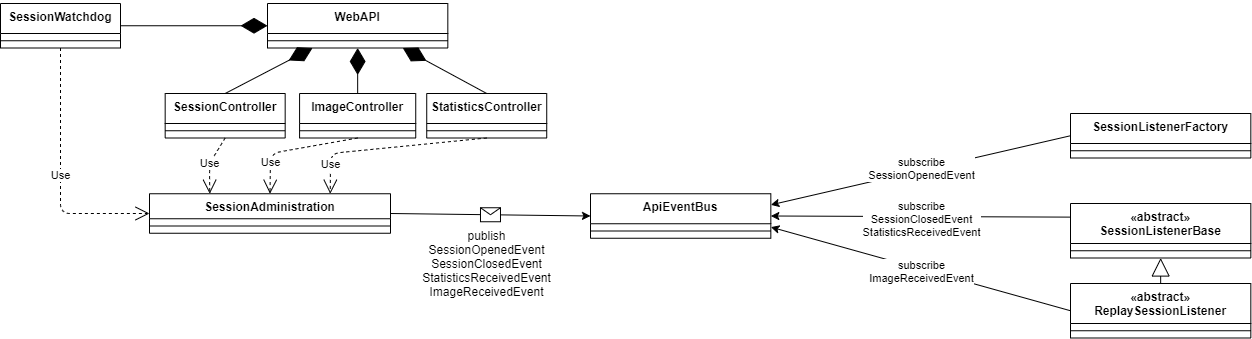

The diagram above was exported from draw.io. Its source (the exported page's mxGraphModel, read from the mxfile embedded in the PNG):
<mxGraphModel dx="3214" dy="3499" grid="1" gridSize="10" guides="1" tooltips="1" connect="1" arrows="1" fold="1" page="1" pageScale="1" pageWidth="827" pageHeight="1169" math="0" shadow="0">
  <root>
    <mxCell id="0" />
    <mxCell id="1" parent="0" />
    <mxCell id="HJZWYMdq4jCGjizzw9UV-21" value="ApiEventBus" style="swimlane;fontStyle=1;align=center;verticalAlign=top;childLayout=stackLayout;horizontal=1;startSize=30;horizontalStack=0;resizeParent=1;resizeParentMax=0;resizeLast=0;collapsible=1;marginBottom=0;" parent="1" vertex="1">
      <mxGeometry x="-840" y="-179.75" width="180.33" height="44.49541284403669" as="geometry">
        <mxRectangle x="575.0600000000001" y="313.22" width="120" height="37" as="alternateBounds" />
      </mxGeometry>
    </mxCell>
    <mxCell id="HJZWYMdq4jCGjizzw9UV-22" value="" style="line;strokeWidth=1;fillColor=none;align=left;verticalAlign=middle;spacingTop=-1;spacingLeft=3;spacingRight=3;rotatable=0;labelPosition=right;points=[];portConstraint=eastwest;" parent="HJZWYMdq4jCGjizzw9UV-21" vertex="1">
      <mxGeometry y="30" width="180.33" height="14.495412844036696" as="geometry" />
    </mxCell>
    <mxCell id="HJZWYMdq4jCGjizzw9UV-91" value="WebAPI" style="swimlane;fontStyle=1;align=center;verticalAlign=top;childLayout=stackLayout;horizontal=1;startSize=30;horizontalStack=0;resizeParent=1;resizeParentMax=0;resizeLast=0;collapsible=1;marginBottom=0;" parent="1" vertex="1">
      <mxGeometry x="-1163.0032786885245" y="-369.99577981651373" width="180.327868852459" height="44.49541284403669" as="geometry">
        <mxRectangle x="575.0600000000001" y="313.22" width="120" height="37" as="alternateBounds" />
      </mxGeometry>
    </mxCell>
    <mxCell id="HJZWYMdq4jCGjizzw9UV-92" value="" style="line;strokeWidth=1;fillColor=none;align=left;verticalAlign=middle;spacingTop=-1;spacingLeft=3;spacingRight=3;rotatable=0;labelPosition=right;points=[];portConstraint=eastwest;" parent="HJZWYMdq4jCGjizzw9UV-91" vertex="1">
      <mxGeometry y="30" width="180.327868852459" height="14.495412844036696" as="geometry" />
    </mxCell>
    <mxCell id="HJZWYMdq4jCGjizzw9UV-93" value="SessionController" style="swimlane;fontStyle=1;align=center;verticalAlign=top;childLayout=stackLayout;horizontal=1;startSize=30;horizontalStack=0;resizeParent=1;resizeParentMax=0;resizeLast=0;collapsible=1;marginBottom=0;" parent="1" vertex="1">
      <mxGeometry x="-1265.3300000000002" y="-280" width="120" height="44.49541284403669" as="geometry">
        <mxRectangle x="575.0600000000001" y="313.22" width="120" height="37" as="alternateBounds" />
      </mxGeometry>
    </mxCell>
    <mxCell id="HJZWYMdq4jCGjizzw9UV-94" value="" style="line;strokeWidth=1;fillColor=none;align=left;verticalAlign=middle;spacingTop=-1;spacingLeft=3;spacingRight=3;rotatable=0;labelPosition=right;points=[];portConstraint=eastwest;" parent="HJZWYMdq4jCGjizzw9UV-93" vertex="1">
      <mxGeometry y="30" width="120" height="14.495412844036696" as="geometry" />
    </mxCell>
    <mxCell id="HJZWYMdq4jCGjizzw9UV-95" value="StatisticsController" style="swimlane;fontStyle=1;align=center;verticalAlign=top;childLayout=stackLayout;horizontal=1;startSize=30;horizontalStack=0;resizeParent=1;resizeParentMax=0;resizeLast=0;collapsible=1;marginBottom=0;" parent="1" vertex="1">
      <mxGeometry x="-1003.7699999999999" y="-280" width="120" height="44.49541284403669" as="geometry">
        <mxRectangle x="575.0600000000001" y="313.22" width="120" height="37" as="alternateBounds" />
      </mxGeometry>
    </mxCell>
    <mxCell id="HJZWYMdq4jCGjizzw9UV-96" value="" style="line;strokeWidth=1;fillColor=none;align=left;verticalAlign=middle;spacingTop=-1;spacingLeft=3;spacingRight=3;rotatable=0;labelPosition=right;points=[];portConstraint=eastwest;" parent="HJZWYMdq4jCGjizzw9UV-95" vertex="1">
      <mxGeometry y="30" width="120" height="14.495412844036696" as="geometry" />
    </mxCell>
    <mxCell id="HJZWYMdq4jCGjizzw9UV-97" value="ImageController" style="swimlane;fontStyle=1;align=center;verticalAlign=top;childLayout=stackLayout;horizontal=1;startSize=30;horizontalStack=0;resizeParent=1;resizeParentMax=0;resizeLast=0;collapsible=1;marginBottom=0;" parent="1" vertex="1">
      <mxGeometry x="-1130.92" y="-280" width="116.16" height="44.49541284403669" as="geometry">
        <mxRectangle x="575.0600000000001" y="313.22" width="120" height="37" as="alternateBounds" />
      </mxGeometry>
    </mxCell>
    <mxCell id="HJZWYMdq4jCGjizzw9UV-98" value="" style="line;strokeWidth=1;fillColor=none;align=left;verticalAlign=middle;spacingTop=-1;spacingLeft=3;spacingRight=3;rotatable=0;labelPosition=right;points=[];portConstraint=eastwest;" parent="HJZWYMdq4jCGjizzw9UV-97" vertex="1">
      <mxGeometry y="30" width="116.16" height="14.495412844036696" as="geometry" />
    </mxCell>
    <mxCell id="HJZWYMdq4jCGjizzw9UV-99" value="SessionWatchdog" style="swimlane;fontStyle=1;align=center;verticalAlign=top;childLayout=stackLayout;horizontal=1;startSize=30;horizontalStack=0;resizeParent=1;resizeParentMax=0;resizeLast=0;collapsible=1;marginBottom=0;" parent="1" vertex="1">
      <mxGeometry x="-1430" y="-370" width="120" height="44.49541284403669" as="geometry">
        <mxRectangle x="575.0600000000001" y="313.22" width="120" height="37" as="alternateBounds" />
      </mxGeometry>
    </mxCell>
    <mxCell id="HJZWYMdq4jCGjizzw9UV-100" value="" style="line;strokeWidth=1;fillColor=none;align=left;verticalAlign=middle;spacingTop=-1;spacingLeft=3;spacingRight=3;rotatable=0;labelPosition=right;points=[];portConstraint=eastwest;" parent="HJZWYMdq4jCGjizzw9UV-99" vertex="1">
      <mxGeometry y="30" width="120" height="14.495412844036696" as="geometry" />
    </mxCell>
    <mxCell id="HJZWYMdq4jCGjizzw9UV-101" value="SessionAdministration" style="swimlane;fontStyle=1;align=center;verticalAlign=top;childLayout=stackLayout;horizontal=1;startSize=25;horizontalStack=0;resizeParent=1;resizeParentMax=0;resizeLast=0;collapsible=1;marginBottom=0;" parent="1" vertex="1">
      <mxGeometry x="-1281" y="-179.75" width="241" height="39.49541284403669" as="geometry">
        <mxRectangle x="575.0600000000001" y="313.22" width="120" height="37" as="alternateBounds" />
      </mxGeometry>
    </mxCell>
    <mxCell id="HJZWYMdq4jCGjizzw9UV-102" value="" style="line;strokeWidth=1;fillColor=none;align=left;verticalAlign=middle;spacingTop=-1;spacingLeft=3;spacingRight=3;rotatable=0;labelPosition=right;points=[];portConstraint=eastwest;" parent="HJZWYMdq4jCGjizzw9UV-101" vertex="1">
      <mxGeometry y="25" width="241" height="14.495412844036696" as="geometry" />
    </mxCell>
    <mxCell id="HJZWYMdq4jCGjizzw9UV-128" value="SessionListenerFactory" style="swimlane;fontStyle=1;align=center;verticalAlign=top;childLayout=stackLayout;horizontal=1;startSize=30;horizontalStack=0;resizeParent=1;resizeParentMax=0;resizeLast=0;collapsible=1;marginBottom=0;" parent="1" vertex="1">
      <mxGeometry x="-360" y="-260" width="180.33" height="44.49541284403669" as="geometry">
        <mxRectangle x="575.0600000000001" y="313.22" width="120" height="37" as="alternateBounds" />
      </mxGeometry>
    </mxCell>
    <mxCell id="HJZWYMdq4jCGjizzw9UV-129" value="" style="line;strokeWidth=1;fillColor=none;align=left;verticalAlign=middle;spacingTop=-1;spacingLeft=3;spacingRight=3;rotatable=0;labelPosition=right;points=[];portConstraint=eastwest;" parent="HJZWYMdq4jCGjizzw9UV-128" vertex="1">
      <mxGeometry y="30" width="180.33" height="14.495412844036696" as="geometry" />
    </mxCell>
    <mxCell id="HJZWYMdq4jCGjizzw9UV-130" value="«abstract»&#10;SessionListenerBase" style="swimlane;fontStyle=1;align=center;verticalAlign=top;childLayout=stackLayout;horizontal=1;startSize=40;horizontalStack=0;resizeParent=1;resizeParentMax=0;resizeLast=0;collapsible=1;marginBottom=0;" parent="1" vertex="1">
      <mxGeometry x="-360" y="-170" width="180.33" height="54.49541284403669" as="geometry">
        <mxRectangle x="575.0600000000001" y="313.22" width="120" height="37" as="alternateBounds" />
      </mxGeometry>
    </mxCell>
    <mxCell id="HJZWYMdq4jCGjizzw9UV-131" value="" style="line;strokeWidth=1;fillColor=none;align=left;verticalAlign=middle;spacingTop=-1;spacingLeft=3;spacingRight=3;rotatable=0;labelPosition=right;points=[];portConstraint=eastwest;" parent="HJZWYMdq4jCGjizzw9UV-130" vertex="1">
      <mxGeometry y="40" width="180.33" height="14.495412844036696" as="geometry" />
    </mxCell>
    <mxCell id="HJZWYMdq4jCGjizzw9UV-132" value="«abstract»&#10;ReplaySessionListener" style="swimlane;fontStyle=1;align=center;verticalAlign=top;childLayout=stackLayout;horizontal=1;startSize=40;horizontalStack=0;resizeParent=1;resizeParentMax=0;resizeLast=0;collapsible=1;marginBottom=0;" parent="1" vertex="1">
      <mxGeometry x="-360" y="-90" width="180.33" height="54.49541284403669" as="geometry">
        <mxRectangle x="575.0600000000001" y="313.22" width="120" height="37" as="alternateBounds" />
      </mxGeometry>
    </mxCell>
    <mxCell id="HJZWYMdq4jCGjizzw9UV-133" value="" style="line;strokeWidth=1;fillColor=none;align=left;verticalAlign=middle;spacingTop=-1;spacingLeft=3;spacingRight=3;rotatable=0;labelPosition=right;points=[];portConstraint=eastwest;" parent="HJZWYMdq4jCGjizzw9UV-132" vertex="1">
      <mxGeometry y="40" width="180.33" height="14.495412844036696" as="geometry" />
    </mxCell>
    <mxCell id="HJZWYMdq4jCGjizzw9UV-144" value="" style="endArrow=classic;html=1;entryX=0;entryY=0.5;entryDx=0;entryDy=0;exitX=1;exitY=0.5;exitDx=0;exitDy=0;" parent="1" source="HJZWYMdq4jCGjizzw9UV-101" target="HJZWYMdq4jCGjizzw9UV-21" edge="1">
      <mxGeometry relative="1" as="geometry">
        <mxPoint x="-1000" y="-190" as="sourcePoint" />
        <mxPoint x="-770" y="-140" as="targetPoint" />
      </mxGeometry>
    </mxCell>
    <mxCell id="HJZWYMdq4jCGjizzw9UV-145" value="" style="shape=message;html=1;outlineConnect=0;" parent="HJZWYMdq4jCGjizzw9UV-144" vertex="1">
      <mxGeometry width="20" height="14" relative="1" as="geometry">
        <mxPoint x="-10" y="-7" as="offset" />
      </mxGeometry>
    </mxCell>
    <mxCell id="HJZWYMdq4jCGjizzw9UV-146" value="publish&lt;br&gt;SessionOpenedEvent&lt;br&gt;SessionClosedEvent&lt;br&gt;StatisticsReceivedEvent&lt;br&gt;ImageReceivedEvent&lt;br&gt;" style="text;html=1;align=center;verticalAlign=middle;resizable=0;points=[];autosize=1;strokeColor=none;" parent="1" vertex="1">
      <mxGeometry x="-1013.77" y="-150" width="140" height="80" as="geometry" />
    </mxCell>
    <mxCell id="HJZWYMdq4jCGjizzw9UV-149" value="" style="endArrow=classic;html=1;exitX=0;exitY=0.5;exitDx=0;exitDy=0;entryX=1;entryY=0.75;entryDx=0;entryDy=0;" parent="1" source="HJZWYMdq4jCGjizzw9UV-132" target="HJZWYMdq4jCGjizzw9UV-21" edge="1">
      <mxGeometry relative="1" as="geometry">
        <mxPoint x="-500" y="-70" as="sourcePoint" />
        <mxPoint x="-570" y="-150" as="targetPoint" />
      </mxGeometry>
    </mxCell>
    <mxCell id="HJZWYMdq4jCGjizzw9UV-150" value="subscribe&lt;br&gt;ImageReceivedEvent" style="edgeLabel;resizable=0;html=1;align=center;verticalAlign=middle;" parent="HJZWYMdq4jCGjizzw9UV-149" connectable="0" vertex="1">
      <mxGeometry relative="1" as="geometry">
        <mxPoint y="2" as="offset" />
      </mxGeometry>
    </mxCell>
    <mxCell id="HJZWYMdq4jCGjizzw9UV-152" value="" style="endArrow=classic;html=1;exitX=0;exitY=0.5;exitDx=0;exitDy=0;entryX=1;entryY=0.25;entryDx=0;entryDy=0;" parent="1" source="HJZWYMdq4jCGjizzw9UV-128" target="HJZWYMdq4jCGjizzw9UV-21" edge="1">
      <mxGeometry relative="1" as="geometry">
        <mxPoint x="-390" y="-42.75229357798162" as="sourcePoint" />
        <mxPoint x="-559.6699999999996" y="-161.12614678899126" as="targetPoint" />
      </mxGeometry>
    </mxCell>
    <mxCell id="HJZWYMdq4jCGjizzw9UV-153" value="subscribe&lt;br&gt;SessionOpenedEvent" style="edgeLabel;resizable=0;html=1;align=center;verticalAlign=middle;" parent="HJZWYMdq4jCGjizzw9UV-152" connectable="0" vertex="1">
      <mxGeometry relative="1" as="geometry">
        <mxPoint y="-3" as="offset" />
      </mxGeometry>
    </mxCell>
    <mxCell id="HJZWYMdq4jCGjizzw9UV-154" value="" style="endArrow=classic;html=1;exitX=0;exitY=0.25;exitDx=0;exitDy=0;entryX=1;entryY=0.5;entryDx=0;entryDy=0;" parent="1" source="HJZWYMdq4jCGjizzw9UV-130" target="HJZWYMdq4jCGjizzw9UV-21" edge="1">
      <mxGeometry relative="1" as="geometry">
        <mxPoint x="-620" y="157.24770642201838" as="sourcePoint" />
        <mxPoint x="-559.6699999999996" y="-161.12614678899126" as="targetPoint" />
      </mxGeometry>
    </mxCell>
    <mxCell id="HJZWYMdq4jCGjizzw9UV-155" value="subscribe&lt;br&gt;SessionClosedEvent&lt;br&gt;StatisticsReceivedEvent" style="edgeLabel;resizable=0;html=1;align=center;verticalAlign=middle;" parent="HJZWYMdq4jCGjizzw9UV-154" connectable="0" vertex="1">
      <mxGeometry relative="1" as="geometry">
        <mxPoint y="2" as="offset" />
      </mxGeometry>
    </mxCell>
    <mxCell id="HJZWYMdq4jCGjizzw9UV-156" value="" style="endArrow=block;endSize=16;endFill=0;html=1;entryX=0.5;entryY=1;entryDx=0;entryDy=0;exitX=0.5;exitY=0;exitDx=0;exitDy=0;" parent="1" source="HJZWYMdq4jCGjizzw9UV-132" target="HJZWYMdq4jCGjizzw9UV-130" edge="1">
      <mxGeometry x="-1618.74" y="-477.8800000000001" width="160" as="geometry">
        <mxPoint x="-239.74" y="122.11999999999989" as="sourcePoint" />
        <mxPoint x="-239.99500000000012" y="-9.999266055045837" as="targetPoint" />
        <mxPoint as="offset" />
        <Array as="points" />
      </mxGeometry>
    </mxCell>
    <mxCell id="HJZWYMdq4jCGjizzw9UV-158" value="" style="endArrow=diamondThin;endFill=1;endSize=24;html=1;entryX=0;entryY=0.5;entryDx=0;entryDy=0;exitX=1;exitY=0.5;exitDx=0;exitDy=0;" parent="1" source="HJZWYMdq4jCGjizzw9UV-99" target="HJZWYMdq4jCGjizzw9UV-91" edge="1">
      <mxGeometry width="160" relative="1" as="geometry">
        <mxPoint x="-1380" y="-60" as="sourcePoint" />
        <mxPoint x="-1220" y="-60" as="targetPoint" />
      </mxGeometry>
    </mxCell>
    <mxCell id="HJZWYMdq4jCGjizzw9UV-165" value="" style="endArrow=diamondThin;endFill=1;endSize=24;html=1;entryX=0.25;entryY=1;entryDx=0;entryDy=0;exitX=0.5;exitY=0;exitDx=0;exitDy=0;" parent="1" source="HJZWYMdq4jCGjizzw9UV-93" target="HJZWYMdq4jCGjizzw9UV-91" edge="1">
      <mxGeometry width="160" relative="1" as="geometry">
        <mxPoint x="-1255.33" y="-337.7522935779816" as="sourcePoint" />
        <mxPoint x="-1156.1632786885248" y="-337.74807339449535" as="targetPoint" />
      </mxGeometry>
    </mxCell>
    <mxCell id="HJZWYMdq4jCGjizzw9UV-166" value="" style="endArrow=diamondThin;endFill=1;endSize=24;html=1;exitX=0.5;exitY=0;exitDx=0;exitDy=0;entryX=0.5;entryY=1;entryDx=0;entryDy=0;" parent="1" source="HJZWYMdq4jCGjizzw9UV-97" target="HJZWYMdq4jCGjizzw9UV-91" edge="1">
      <mxGeometry width="160" relative="1" as="geometry">
        <mxPoint x="-1195.33" y="-270" as="sourcePoint" />
        <mxPoint x="-1080" y="-330" as="targetPoint" />
      </mxGeometry>
    </mxCell>
    <mxCell id="HJZWYMdq4jCGjizzw9UV-167" value="" style="endArrow=diamondThin;endFill=1;endSize=24;html=1;exitX=0.5;exitY=0;exitDx=0;exitDy=0;entryX=0.75;entryY=1;entryDx=0;entryDy=0;" parent="1" source="HJZWYMdq4jCGjizzw9UV-95" target="HJZWYMdq4jCGjizzw9UV-91" edge="1">
      <mxGeometry width="160" relative="1" as="geometry">
        <mxPoint x="-964.9994399999998" y="-270" as="sourcePoint" />
        <mxPoint x="-961.0493442622958" y="-315.50036697247697" as="targetPoint" />
      </mxGeometry>
    </mxCell>
    <mxCell id="HJZWYMdq4jCGjizzw9UV-168" value="Use" style="endArrow=open;endSize=12;dashed=1;html=1;exitX=0.5;exitY=1;exitDx=0;exitDy=0;entryX=0;entryY=0.5;entryDx=0;entryDy=0;" parent="1" source="HJZWYMdq4jCGjizzw9UV-99" target="HJZWYMdq4jCGjizzw9UV-101" edge="1">
      <mxGeometry width="160" relative="1" as="geometry">
        <mxPoint x="-1040" y="-90" as="sourcePoint" />
        <mxPoint x="-880" y="-90" as="targetPoint" />
        <Array as="points">
          <mxPoint x="-1370" y="-160" />
        </Array>
      </mxGeometry>
    </mxCell>
    <mxCell id="HJZWYMdq4jCGjizzw9UV-169" value="Use" style="endArrow=open;endSize=12;dashed=1;html=1;exitX=0.5;exitY=1;exitDx=0;exitDy=0;entryX=0.25;entryY=0;entryDx=0;entryDy=0;" parent="1" source="HJZWYMdq4jCGjizzw9UV-93" target="HJZWYMdq4jCGjizzw9UV-101" edge="1">
      <mxGeometry width="160" relative="1" as="geometry">
        <mxPoint x="-1360" y="-315.50458715596324" as="sourcePoint" />
        <mxPoint x="-1271" y="-150.00229357798162" as="targetPoint" />
        <Array as="points">
          <mxPoint x="-1221" y="-210" />
        </Array>
      </mxGeometry>
    </mxCell>
    <mxCell id="HJZWYMdq4jCGjizzw9UV-170" value="Use" style="endArrow=open;endSize=12;dashed=1;html=1;exitX=0.5;exitY=1;exitDx=0;exitDy=0;entryX=0.5;entryY=0;entryDx=0;entryDy=0;" parent="1" source="HJZWYMdq4jCGjizzw9UV-97" target="HJZWYMdq4jCGjizzw9UV-101" edge="1">
      <mxGeometry x="0.5302" width="160" relative="1" as="geometry">
        <mxPoint x="-1195.3300000000004" y="-225.50458715596324" as="sourcePoint" />
        <mxPoint x="-1210.75" y="-169.75" as="targetPoint" />
        <Array as="points">
          <mxPoint x="-1160" y="-220" />
        </Array>
        <mxPoint as="offset" />
      </mxGeometry>
    </mxCell>
    <mxCell id="HJZWYMdq4jCGjizzw9UV-171" value="Use" style="endArrow=open;endSize=12;dashed=1;html=1;exitX=0.5;exitY=1;exitDx=0;exitDy=0;entryX=0.75;entryY=0;entryDx=0;entryDy=0;" parent="1" source="HJZWYMdq4jCGjizzw9UV-95" target="HJZWYMdq4jCGjizzw9UV-101" edge="1">
      <mxGeometry x="0.6933" width="160" relative="1" as="geometry">
        <mxPoint x="-1062.8400000000001" y="-225.50458715596324" as="sourcePoint" />
        <mxPoint x="-1150.5" y="-169.75" as="targetPoint" />
        <Array as="points">
          <mxPoint x="-1100" y="-220" />
        </Array>
        <mxPoint as="offset" />
      </mxGeometry>
    </mxCell>
  </root>
</mxGraphModel>